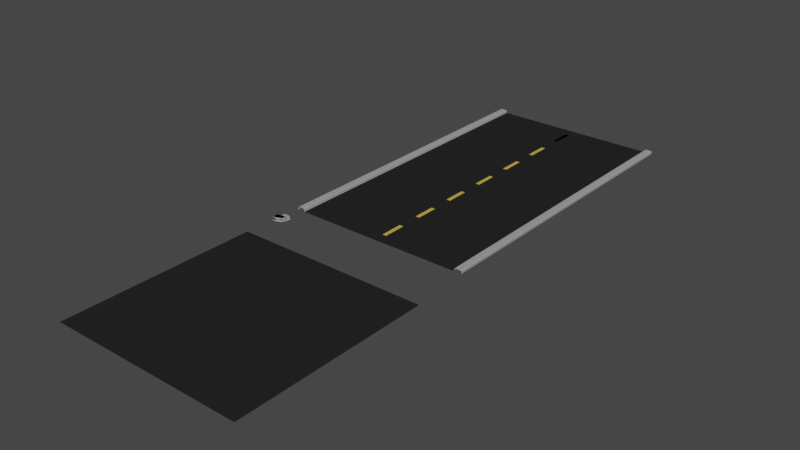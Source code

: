 # Source: road_straight.blend  (saved by Blender 3.4.6; exported with 4.5.12 LTS)
import bpy
from mathutils import Matrix  # noqa: F401  (used for matrix-valued properties, if any)

bpy.ops.wm.read_factory_settings(use_empty=True)
scene = bpy.context.scene
scene.name = 'Scene'

# ---- collections
col_collection = bpy.data.collections.new('Collection'); scene.collection.children.link(col_collection)

# ---- materials (node trees are filled in below, after node groups)
mat_roadstripe = bpy.data.materials.new('RoadStripe')
mat_roadstripe.use_transparent_shadow = False
mat_roadblack = bpy.data.materials.new('RoadBlack')
mat_roadblack.use_transparent_shadow = False
mat_curb = bpy.data.materials.new('Curb')
mat_curb.use_transparent_shadow = False

# ---- material node trees
mat_roadstripe.use_nodes = True; mat_roadstripe.node_tree.nodes.clear()
_N = mat_roadstripe.node_tree.nodes; _L = mat_roadstripe.node_tree.links
n0 = _N.new('ShaderNodeBsdfPrincipled'); n0.name = 'Principled BSDF'; n0.location = (10, 300)
n0.distribution = 'GGX'
n0.subsurface_method = 'RANDOM_WALK_SKIN'
n0.inputs[0].default_value = (0.5783, 0.4102, 0.07926, 1.0)
n0.inputs[2].default_value = 1.0
n0.inputs[3].default_value = 1.45
n0.inputs[13].default_value = 0.0
n0.inputs[27].default_value = (0.0, 0.0, 0.0, 1.0)
n0.inputs[28].default_value = 1.0
n1 = _N.new('ShaderNodeOutputMaterial'); n1.name = 'Material Output'; n1.location = (300, 300)
_L.new(n0.outputs[0], n1.inputs[0])
n1.is_active_output = True
mat_roadblack.use_nodes = True; mat_roadblack.node_tree.nodes.clear()
_N = mat_roadblack.node_tree.nodes; _L = mat_roadblack.node_tree.links
n0 = _N.new('ShaderNodeBsdfPrincipled'); n0.name = 'Principled BSDF'; n0.location = (10, 300)
n0.distribution = 'GGX'
n0.subsurface_method = 'RANDOM_WALK_SKIN'
n0.inputs[0].default_value = (0.0202, 0.0202, 0.0202, 1.0)
n0.inputs[3].default_value = 1.45
n0.inputs[13].default_value = 0.0
n0.inputs[27].default_value = (0.0, 0.0, 0.0, 1.0)
n0.inputs[28].default_value = 1.0
n1 = _N.new('ShaderNodeOutputMaterial'); n1.name = 'Material Output'; n1.location = (300, 300)
_L.new(n0.outputs[0], n1.inputs[0])
n1.is_active_output = True
mat_curb.use_nodes = True; mat_curb.node_tree.nodes.clear()
_N = mat_curb.node_tree.nodes; _L = mat_curb.node_tree.links
n0 = _N.new('ShaderNodeBsdfPrincipled'); n0.name = 'Principled BSDF'; n0.location = (10, 300)
n0.distribution = 'GGX'
n0.subsurface_method = 'RANDOM_WALK_SKIN'
n0.inputs[0].default_value = (0.3488, 0.3488, 0.3488, 1.0)
n0.inputs[2].default_value = 1.0
n0.inputs[3].default_value = 1.45
n0.inputs[13].default_value = 0.0
n0.inputs[27].default_value = (0.0, 0.0, 0.0, 1.0)
n0.inputs[28].default_value = 1.0
n1 = _N.new('ShaderNodeOutputMaterial'); n1.name = 'Material Output'; n1.location = (300, 300)
_L.new(n0.outputs[0], n1.inputs[0])
n1.is_active_output = True

# ---- world
world_world = bpy.data.worlds.new('World'); scene.world = world_world
world_world.use_nodes = True; world_world.node_tree.nodes.clear()
_N = world_world.node_tree.nodes; _L = world_world.node_tree.links
n0 = _N.new('ShaderNodeOutputWorld'); n0.name = 'World Output'; n0.location = (300, 300)
n1 = _N.new('ShaderNodeBackground'); n1.name = 'Background'; n1.location = (10, 300)
n1.inputs[0].default_value = (0.05088, 0.05088, 0.05088, 1.0)
_L.new(n1.outputs[0], n0.inputs[0])
n0.is_active_output = True
world_world.color = (0.05088, 0.05088, 0.05088)
world_world.use_sun_shadow = False
world_world.sun_shadow_jitter_overblur = 0.0

# ---- meshes
me_plane = bpy.data.meshes.new('Plane')
me_plane.from_pydata([(0.0, -0.8721, 0.0), (0.0, 1.0, 0.0), (-1.086, 1.0, 0.0), (-1.086, -0.8721, 0.0), (0.0, 0.7992, 0.0), (0.0, 0.9334, 0.0), (-0.02221, 0.9334, 0.0), (-0.02221, 0.7992, 0.0), (0.0, 0.7992, 0.0), (0.0, 0.9334, 0.0), (-0.02265, 0.9334, 0.0), (-0.02265, 0.7992, 0.0), (0.0, 0.2647, 0.0), (0.0, 0.4004, 0.0), (0.0, 0.532, 0.0), (0.0, 0.6675, 0.0), (-0.02284, 0.6675, 0.0), (-0.02284, 0.532, 0.0), (-0.02284, 0.4004, 0.0), (-0.02284, 0.2647, 0.0), (0.0, -0.8013, 0.0), (0.0, -0.6656, 0.0), (0.0, -0.5341, 0.0), (0.0, -0.3988, 0.0), (0.0, -0.2682, 0.0), (0.0, -0.133, 0.0), (0.0, -0.001255, 0.0), (0.0, 0.133, 0.0), (-0.02284, 0.133, 0.0), (-0.02284, -0.001255, 0.0), (-0.02284, -0.133, 0.0), (-0.02284, -0.2682, 0.0), (-0.02284, -0.3988, 0.0), (-0.02284, -0.5341, 0.0), (-0.02284, -0.6656, 0.0), (-0.02284, -0.8013, 0.0), (-0.99, -0.8721, 0.0), (-1.0, -0.8721, 0.01), (-0.9971, -0.8721, 0.002929), (-1.0, 1.0, 0.01), (-0.99, 1.0, 0.0), (-0.9971, 1.0, 0.002929), (-1.0, -0.8721, 0.02593), (-1.01, -0.8721, 0.03593), (-1.003, -0.8721, 0.033), (-1.01, 1.0, 0.03593), (-1.0, 1.0, 0.02593), (-1.003, 1.0, 0.033), (-1.086, 1.0, 0.02593), (-1.076, 1.0, 0.03593), (-1.083, 1.0, 0.033), (-1.076, -0.8721, 0.03593), (-1.086, -0.8721, 0.02593), (-1.083, -0.8721, 0.033), (1.086, 1.0, 0.0), (1.086, -0.8721, 0.0), (0.02221, 0.9334, 0.0), (0.02221, 0.7992, 0.0), (0.02265, 0.9334, 0.0), (0.02265, 0.7992, 0.0), (0.02284, 0.6675, 0.0), (0.02284, 0.532, 0.0), (0.02284, 0.4004, 0.0), (0.02284, 0.2647, 0.0), (0.02284, 0.133, 0.0), (0.02284, -0.001255, 0.0), (0.02284, -0.133, 0.0), (0.02284, -0.2682, 0.0), (0.02284, -0.3988, 0.0), (0.02284, -0.5341, 0.0), (0.02284, -0.6656, 0.0), (0.02284, -0.8013, 0.0), (0.99, -0.8721, 0.0), (1.0, -0.8721, 0.01), (0.9971, -0.8721, 0.002929), (1.0, 1.0, 0.01), (0.99, 1.0, 0.0), (0.9971, 1.0, 0.002929), (1.0, -0.8721, 0.02593), (1.01, -0.8721, 0.03593), (1.003, -0.8721, 0.033), (1.01, 1.0, 0.03593), (1.0, 1.0, 0.02593), (1.003, 1.0, 0.033), (1.086, 1.0, 0.02593), (1.076, 1.0, 0.03593), (1.083, 1.0, 0.033), (1.076, -0.8721, 0.03593), (1.086, -0.8721, 0.02593), (1.083, -0.8721, 0.033)], [], [(36, 0, 20, 35, 34, 21, 22, 33, 32, 23, 24, 31, 30, 25, 26, 29, 28, 27, 12, 19, 18, 13, 14, 17, 16, 15, 4, 7, 6, 5, 1, 40), (52, 48, 2, 3), (50, 49, 45, 47), (5, 6, 7, 4), (9, 10, 11, 8), (15, 16, 17, 14), (13, 18, 19, 12), (27, 28, 29, 26), (25, 30, 31, 24), (23, 32, 33, 22), (21, 34, 35, 20), (39, 37, 38, 41), (41, 38, 36, 40), (43, 45, 49, 51), (45, 43, 44, 47), (47, 44, 42, 46), (48, 52, 53, 50), (50, 53, 51, 49), (37, 39, 46, 42), (48, 50, 47, 46), (2, 48, 46, 39, 41, 40), (72, 76, 1, 5, 56, 57, 4, 15, 60, 61, 14, 13, 62, 63, 12, 27, 64, 65, 26, 25, 66, 67, 24, 23, 68, 69, 22, 21, 70, 71, 20, 0), (88, 55, 54, 84), (86, 83, 81, 85), (5, 4, 57, 56), (9, 8, 59, 58), (15, 14, 61, 60), (13, 12, 63, 62), (27, 26, 65, 64), (25, 24, 67, 66), (23, 22, 69, 68), (21, 20, 71, 70), (75, 77, 74, 73), (77, 76, 72, 74), (79, 87, 85, 81), (81, 83, 80, 79), (83, 82, 78, 80), (84, 86, 89, 88), (86, 85, 87, 89), (73, 78, 82, 75), (84, 82, 83, 86), (54, 76, 77, 75, 82, 84)])
me_plane.polygons.foreach_set('material_index', [1, 2, 2, 0, 0, 0, 0, 0, 0, 0, 0, 2, 1, 2, 2, 2, 2, 2, 2, 2, 2, 1, 2, 2, 0, 0, 0, 0, 0, 0, 0, 0, 2, 1, 2, 2, 2, 2, 2, 2, 2, 2])
_uv = me_plane.uv_layers.new(name='UVMap')
_uv.uv.foreach_set('vector', [0.01, 0.0, 1.0, 0.0, 1.0, 0.09941, 0.9636, 0.09938, 0.9607, 0.1675, 1.0, 0.167, 1.0, 0.2327, 0.955, 0.2333, 0.9595, 0.3007, 1.0, 0.3007, 1.0, 0.3659, 0.9642, 0.3661, 0.9614, 0.433, 1.0, 0.4342, 1.0, 0.4992, 0.9643, 0.4998, 0.9659, 0.5664, 1.0, 0.5668, 1.0, 0.633, 0.9576, 0.632, 0.9608, 0.7002, 1.0, 0.7005, 1.0, 0.766, 0.9651, 0.7664, 0.961, 0.8341, 1.0, 0.8338, 1.0, 0.8998, 0.961, 0.8994, 0.9626, 0.9668, 1.0, 0.9668, 1.0, 1.0, 0.01, 1.0, 0.0, 0.0, 0.0, 1.0, 0.0, 1.0, 0.0, 0.0, 0.0, 1.0, 0.0, 1.0, 0.0, 1.0, 0.0, 1.0, 1.0, 0.9668, 0.9626, 0.9668, 0.961, 0.8994, 1.0, 0.8998, 1.0, 0.9668, 0.9626, 0.9668, 0.961, 0.8994, 1.0, 0.8998, 1.0, 0.8338, 0.961, 0.8341, 0.9651, 0.7664, 1.0, 0.766, 1.0, 0.7005, 0.9608, 0.7002, 0.9576, 0.632, 1.0, 0.633, 1.0, 0.5668, 0.9659, 0.5664, 0.9643, 0.4998, 1.0, 0.4992, 1.0, 0.4342, 0.9614, 0.433, 0.9642, 0.3661, 1.0, 0.3659, 1.0, 0.3007, 0.9595, 0.3007, 0.955, 0.2333, 1.0, 0.2327, 1.0, 0.167, 0.9607, 0.1675, 0.9636, 0.09938, 1.0, 0.09941, 0.0, 1.0, 0.0, 0.0, 0.0, 0.0, 0.0, 1.0, 0.0, 1.0, 0.0, 0.0, 0.01, 0.0, 0.01, 1.0, 0.0, 0.0, 0.0, 1.0, 0.0, 1.0, 0.0, 0.0, 0.0, 1.0, 0.0, 0.0, 0.0, 0.0, 0.0, 1.0, 0.0, 1.0, 0.0, 0.0, 0.0, 0.0, 0.0, 1.0, 0.0, 1.0, 0.0, 0.0, 0.0, 0.0, 0.0, 1.0, 0.0, 1.0, 0.0, 0.0, 0.0, 0.0, 0.0, 1.0, 0.0, 0.0, 0.0, 1.0, 0.0, 1.0, 0.0, 0.0, 0.0, 1.0, 0.0, 1.0, 0.0, 1.0, 0.0, 1.0, 0.0, 1.0, 0.0, 1.0, 0.0, 1.0, 0.0, 1.0, 0.0, 1.0, 0.01, 1.0, 0.01, 0.0, 0.01, 1.0, 1.0, 1.0, 1.0, 0.9668, 0.9626, 0.9668, 0.961, 0.8994, 1.0, 0.8998, 1.0, 0.8338, 0.961, 0.8341, 0.9651, 0.7664, 1.0, 0.766, 1.0, 0.7005, 0.9608, 0.7002, 0.9576, 0.632, 1.0, 0.633, 1.0, 0.5668, 0.9659, 0.5664, 0.9643, 0.4998, 1.0, 0.4992, 1.0, 0.4342, 0.9614, 0.433, 0.9642, 0.3661, 1.0, 0.3659, 1.0, 0.3007, 0.9595, 0.3007, 0.955, 0.2333, 1.0, 0.2327, 1.0, 0.167, 0.9607, 0.1675, 0.9636, 0.09938, 1.0, 0.09941, 1.0, 0.0, 0.0, 0.0, 0.0, 0.0, 0.0, 1.0, 0.0, 1.0, 0.0, 1.0, 0.0, 1.0, 0.0, 1.0, 0.0, 1.0, 1.0, 0.9668, 1.0, 0.8998, 0.961, 0.8994, 0.9626, 0.9668, 1.0, 0.9668, 1.0, 0.8998, 0.961, 0.8994, 0.9626, 0.9668, 1.0, 0.8338, 1.0, 0.766, 0.9651, 0.7664, 0.961, 0.8341, 1.0, 0.7005, 1.0, 0.633, 0.9576, 0.632, 0.9608, 0.7002, 1.0, 0.5668, 1.0, 0.4992, 0.9643, 0.4998, 0.9659, 0.5664, 1.0, 0.4342, 1.0, 0.3659, 0.9642, 0.3661, 0.9614, 0.433, 1.0, 0.3007, 1.0, 0.2327, 0.955, 0.2333, 0.9595, 0.3007, 1.0, 0.167, 1.0, 0.09941, 0.9636, 0.09938, 0.9607, 0.1675, 0.0, 1.0, 0.0, 1.0, 0.0, 0.0, 0.0, 0.0, 0.0, 1.0, 0.01, 1.0, 0.01, 0.0, 0.0, 0.0, 0.0, 0.0, 0.0, 0.0, 0.0, 1.0, 0.0, 1.0, 0.0, 1.0, 0.0, 1.0, 0.0, 0.0, 0.0, 0.0, 0.0, 1.0, 0.0, 1.0, 0.0, 0.0, 0.0, 0.0, 0.0, 1.0, 0.0, 1.0, 0.0, 0.0, 0.0, 0.0, 0.0, 1.0, 0.0, 1.0, 0.0, 0.0, 0.0, 0.0, 0.0, 0.0, 0.0, 0.0, 0.0, 1.0, 0.0, 1.0, 0.0, 1.0, 0.0, 1.0, 0.0, 1.0, 0.0, 1.0, 0.0, 1.0, 0.01, 1.0, 0.0, 1.0, 0.0, 1.0, 0.0, 1.0, 0.0, 1.0])
me_plane.materials.append(mat_roadstripe)
me_plane.materials.append(mat_roadblack)
me_plane.materials.append(mat_curb)
me_plane.update()
me_plane_001 = bpy.data.meshes.new('Plane.001')
me_plane_001.from_pydata([(-0.01311, 0.0161, 0.00548), (0.07565, 0.0161, -0.01752), (-0.01018, 0.0161, 0.01255), (0.06272, 0.0161, 0.01548), (0.06979, 0.0161, 0.01255), (-0.01311, 0.0161, -0.02045), (0.07272, 0.0161, 0.00548), (0.08272, 0.0161, -0.02045), (0.07272, 0.0161, -0.01045), (-0.003109, 0.0161, 0.01548), (-0.01311, 0.0361, -0.02045), (0.08272, 0.0361, -0.02045), (0.07272, 0.0361, -0.01045), (0.07565, 0.0361, -0.01752), (0.07272, 0.0361, 0.00548), (0.06272, 0.0361, 0.01548), (0.06979, 0.0361, 0.01255), (-0.003109, 0.0361, 0.01548), (-0.01311, 0.0361, 0.00548), (-0.01018, 0.0361, 0.01255), (-0.003109, 0.0161, 0.01548), (0.07272, 0.0161, -0.01045), (0.07272, 0.0161, 0.00548), (-0.01311, 0.0161, -0.02045), (0.06979, 0.0161, 0.01255), (0.06272, 0.0161, 0.01548), (-0.01018, 0.0161, 0.01255), (0.07565, 0.0161, -0.01752), (-0.01311, 0.0161, 0.00548), (-0.01313, 0.01601, 0.00548), (0.04963, -0.01537, -0.01752), (-0.01106, 0.01498, 0.01255), (0.04049, -0.0108, 0.01548), (0.04549, -0.0133, 0.01255), (-0.01313, 0.01601, -0.02045), (0.04756, -0.01433, 0.00548), (0.05463, -0.01787, -0.02045), (0.04756, -0.01433, -0.01045), (-0.006062, 0.01248, 0.01548), (-0.006062, 0.01248, 0.01548), (0.04756, -0.01433, -0.01045), (0.05463, -0.01787, -0.02045), (0.04756, -0.01433, 0.00548), (-0.01313, 0.01601, -0.02045), (0.04549, -0.0133, 0.01255), (0.04049, -0.0108, 0.01548), (-0.01106, 0.01498, 0.01255), (0.04963, -0.01537, -0.01752), (-0.01313, 0.01601, 0.00548), (-0.01324, 0.01616, 0.00548), (-0.01324, -0.02822, -0.01752), (-0.01324, 0.0147, 0.01255), (-0.01324, -0.02175, 0.01548), (-0.01324, -0.02529, 0.01255), (-0.01324, 0.01616, -0.02045), (-0.01324, -0.02675, 0.00548), (-0.01324, -0.03175, -0.02045), (-0.01324, -0.02675, -0.01045), (-0.01324, 0.01116, 0.01548), (-0.01324, 0.01116, 0.01548), (-0.01324, -0.02675, -0.01045), (-0.01324, -0.03175, -0.02045), (-0.01324, -0.02675, 0.00548), (-0.01324, 0.01616, -0.02045), (-0.01324, -0.02529, 0.01255), (-0.01324, -0.02175, 0.01548), (-0.01324, 0.0147, 0.01255), (-0.01324, -0.02822, -0.01752), (-0.01324, 0.01616, 0.00548), (-0.01324, 0.01616, 0.00548), (-0.01324, -0.02822, -0.01752), (-0.01324, 0.0147, 0.01255), (-0.01324, -0.02175, 0.01548), (-0.01324, -0.02529, 0.01255), (-0.01324, 0.01616, -0.02045), (-0.01324, -0.02675, 0.00548), (-0.01324, -0.03175, -0.02045), (-0.01324, -0.02675, -0.01045), (-0.01324, 0.01116, 0.01548), (-0.01324, 0.01116, 0.01548), (-0.01324, -0.02675, -0.01045), (-0.01324, -0.03175, -0.02045), (-0.01324, -0.02675, 0.00548), (-0.01324, 0.01616, -0.02045), (-0.01324, -0.02529, 0.01255), (-0.01324, -0.02175, 0.01548), (-0.01324, 0.0147, 0.01255), (-0.01324, -0.02822, -0.01752), (-0.01324, 0.01616, 0.00548), (-0.05311, 0.01616, 0.00548), (-0.05311, -0.02822, -0.01752), (-0.05311, 0.0147, 0.01255), (-0.05311, -0.02175, 0.01548), (-0.05311, -0.02529, 0.01255), (-0.05311, 0.01616, -0.02045), (-0.05311, -0.02675, 0.00548), (-0.05311, -0.03175, -0.02045), (-0.05311, -0.02675, -0.01045), (-0.05311, 0.01116, 0.01548), (-0.05311, 0.01116, 0.01548), (-0.05311, -0.02675, -0.01045), (-0.05311, -0.03175, -0.02045), (-0.05311, -0.02675, 0.00548), (-0.05311, 0.01616, -0.02045), (-0.05311, -0.02529, 0.01255), (-0.05311, -0.02175, 0.01548), (-0.05311, 0.0147, 0.01255), (-0.05311, -0.02822, -0.01752), (-0.05311, 0.01616, 0.00548)], [], [(28, 26, 46, 48), (7, 1, 30, 36), (16, 15, 3, 4), (2, 0, 29, 31), (17, 19, 2, 9), (22, 21, 40, 42), (11, 13, 1, 7), (4, 3, 32, 33), (21, 27, 47, 40), (6, 4, 33, 35), (24, 22, 42, 44), (18, 10, 5, 0), (14, 16, 4, 6), (13, 12, 8, 1), (12, 14, 6, 8), (19, 18, 0, 2), (15, 17, 9, 3), (35, 33, 53, 55), (29, 34, 54, 49), (46, 39, 59, 66), (30, 37, 57, 50), (34, 43, 63, 54), (36, 30, 50, 56), (48, 46, 66, 68), (39, 45, 65, 59), (45, 44, 64, 65), (5, 23, 43, 34), (0, 5, 34, 29), (25, 24, 44, 45), (23, 28, 48, 43), (26, 20, 39, 46), (9, 2, 31, 38), (3, 9, 38, 32), (8, 6, 35, 37), (20, 25, 45, 39), (1, 8, 37, 30), (61, 56, 76, 81), (58, 51, 71, 78), (51, 49, 69, 71), (67, 61, 81, 87), (57, 55, 75, 77), (63, 68, 88, 83), (53, 52, 72, 73), (60, 67, 87, 80), (62, 60, 80, 82), (44, 42, 62, 64), (32, 38, 58, 52), (42, 40, 60, 62), (40, 47, 67, 60), (33, 32, 52, 53), (43, 48, 68, 63), (37, 35, 55, 57), (47, 41, 61, 67), (31, 29, 49, 51), (38, 31, 51, 58), (41, 36, 56, 61), (72, 78, 98, 92), (84, 82, 102, 104), (75, 73, 93, 95), (69, 74, 94, 89), (86, 79, 99, 106), (70, 77, 97, 90), (74, 83, 103, 94), (76, 70, 90, 96), (88, 86, 106, 108), (65, 64, 84, 85), (59, 65, 85, 79), (68, 66, 86, 88), (56, 50, 70, 76), (54, 63, 83, 74), (50, 57, 77, 70), (66, 59, 79, 86), (49, 54, 74, 69), (55, 53, 73, 75), (64, 62, 82, 84), (52, 58, 78, 72), (90, 97, 100, 107), (89, 94, 103, 108), (91, 89, 108, 106), (96, 90, 107, 101), (97, 95, 102, 100), (93, 92, 105, 104), (92, 98, 99, 105), (98, 91, 106, 99), (95, 93, 104, 102), (82, 80, 100, 102), (80, 87, 107, 100), (73, 72, 92, 93), (83, 88, 108, 103), (77, 75, 95, 97), (87, 81, 101, 107), (71, 69, 89, 91), (78, 71, 91, 98), (81, 76, 96, 101), (85, 84, 104, 105), (79, 85, 105, 99)])
me_plane_001.polygons.foreach_set('material_index', [2, 2, 2, 2, 2, 2, 2, 2, 2, 2, 2, 2, 2, 2, 2, 2, 2, 2, 2, 2, 2, 2, 2, 2, 2, 2, 2, 2, 2, 2, 2, 2, 2, 2, 2, 2, 2, 2, 2, 2, 2, 2, 2, 2, 2, 2, 2, 2, 2, 2, 2, 2, 2, 2, 2, 2, 2, 2, 2, 2, 2, 2, 2, 2, 2, 2, 2, 2, 2, 2, 2, 2, 2, 2, 2, 2, 2, 2, 2, 2, 2, 2, 2, 2, 2, 2, 2, 2, 2, 2, 2, 2, 2, 2, 2, 2])
_uv = me_plane_001.uv_layers.new(name='UVMap')
_uv.uv.foreach_set('vector', [0.0, 0.0, 0.0, 0.0, 0.0, 0.0, 0.0, 0.0, 0.0, 0.0, 0.0, 0.0, 0.0, 0.0, 0.0, 0.0, 0.0, 0.0, 0.0, 0.0, 0.0, 0.0, 0.0, 0.0, 0.0, 0.0, 0.0, 0.0, 0.0, 0.0, 0.0, 0.0, 0.0, 0.0, 0.0, 0.0, 0.0, 0.0, 0.0, 0.0, 0.0, 0.0, 0.0, 0.0, 0.0, 0.0, 0.0, 0.0, 0.0, 0.0, 0.0, 0.0, 0.0, 0.0, 0.0, 0.0, 0.0, 0.0, 0.0, 0.0, 0.0, 0.0, 0.0, 0.0, 0.0, 0.0, 0.0, 0.0, 0.0, 0.0, 0.0, 0.0, 0.0, 0.0, 0.0, 0.0, 0.0, 0.0, 0.0, 0.0, 0.0, 0.0, 0.0, 0.0, 0.0, 0.0, 0.0, 0.0, 0.0, 0.0, 0.0, 0.0, 0.0, 0.0, 0.0, 0.0, 0.0, 0.0, 0.0, 0.0, 0.0, 0.0, 0.0, 0.0, 0.0, 0.0, 0.0, 0.0, 0.0, 0.0, 0.0, 0.0, 0.0, 0.0, 0.0, 0.0, 0.0, 0.0, 0.0, 0.0, 0.0, 0.0, 0.0, 0.0, 0.0, 0.0, 0.0, 0.0, 0.0, 0.0, 0.0, 0.0, 0.0, 0.0, 0.0, 0.0, 0.0, 0.0, 0.0, 0.0, 0.0, 0.0, 0.0, 0.0, 0.0, 0.0, 0.0, 0.0, 0.0, 0.0, 0.0, 0.0, 0.0, 0.0, 0.0, 0.0, 0.0, 0.0, 0.0, 0.0, 0.0, 0.0, 0.0, 0.0, 0.0, 0.0, 0.0, 0.0, 0.0, 0.0, 0.0, 0.0, 0.0, 0.0, 0.0, 0.0, 0.0, 0.0, 0.0, 0.0, 0.0, 0.0, 0.0, 0.0, 0.0, 0.0, 0.0, 0.0, 0.0, 0.0, 0.0, 0.0, 0.0, 0.0, 0.0, 0.0, 0.0, 0.0, 0.0, 0.0, 0.0, 0.0, 0.0, 0.0, 0.0, 0.0, 0.0, 0.0, 0.0, 0.0, 0.0, 0.0, 0.0, 0.0, 0.0, 0.0, 0.0, 0.0, 0.0, 0.0, 0.0, 0.0, 0.0, 0.0, 0.0, 0.0, 0.0, 0.0, 0.0, 0.0, 0.0, 0.0, 0.0, 0.0, 0.0, 0.0, 0.0, 0.0, 0.0, 0.0, 0.0, 0.0, 0.0, 0.0, 0.0, 0.0, 0.0, 0.0, 0.0, 0.0, 0.0, 0.0, 0.0, 0.0, 0.0, 0.0, 0.0, 0.0, 0.0, 0.0, 0.0, 0.0, 0.0, 0.0, 0.0, 0.0, 0.0, 0.0, 0.0, 0.0, 0.0, 0.0, 0.0, 0.0, 0.0, 0.0, 0.0, 0.0, 0.0, 0.0, 0.0, 0.0, 0.0, 0.0, 0.0, 0.0, 0.0, 0.0, 0.0, 0.0, 0.0, 0.0, 0.0, 0.0, 0.0, 0.0, 0.0, 0.0, 0.0, 0.0, 0.0, 0.0, 0.0, 0.0, 0.0, 0.0, 0.0, 0.0, 0.0, 0.0, 0.0, 0.0, 0.0, 0.0, 0.0, 0.0, 0.0, 0.0, 0.0, 0.0, 0.0, 0.0, 0.0, 0.0, 0.0, 0.0, 0.0, 0.0, 0.0, 0.0, 0.0, 0.0, 0.0, 0.0, 0.0, 0.0, 0.0, 0.0, 0.0, 0.0, 0.0, 0.0, 0.0, 0.0, 0.0, 0.0, 0.0, 0.0, 0.0, 0.0, 0.0, 0.0, 0.0, 0.0, 0.0, 0.0, 0.0, 0.0, 0.0, 0.0, 0.0, 0.0, 0.0, 0.0, 0.0, 0.0, 0.0, 0.0, 0.0, 0.0, 0.0, 0.0, 0.0, 0.0, 0.0, 0.0, 0.0, 0.0, 0.0, 0.0, 0.0, 0.0, 0.0, 0.0, 0.0, 0.0, 0.0, 0.0, 0.0, 0.0, 0.0, 0.0, 0.0, 0.0, 0.0, 0.0, 0.0, 0.0, 0.0, 0.0, 0.0, 0.0, 0.0, 0.0, 0.0, 0.0, 0.0, 0.0, 0.0, 0.0, 0.0, 0.0, 0.0, 0.0, 0.0, 0.0, 0.0, 0.0, 0.0, 0.0, 0.0, 0.0, 0.0, 0.0, 0.0, 0.0, 0.0, 0.0, 0.0, 0.0, 0.0, 0.0, 0.0, 0.0, 0.0, 0.0, 0.0, 0.0, 0.0, 0.0, 0.0, 0.0, 0.0, 0.0, 0.0, 0.0, 0.0, 0.0, 0.0, 0.0, 0.0, 0.0, 0.0, 0.0, 0.0, 0.0, 0.0, 0.0, 0.0, 0.0, 0.0, 0.0, 0.0, 0.0, 0.0, 0.0, 0.0, 0.0, 0.0, 0.0, 0.0, 0.0, 0.0, 0.0, 0.0, 0.0, 0.0, 0.0, 0.0, 0.0, 0.0, 0.0, 0.0, 0.0, 0.0, 0.0, 0.0, 0.0, 0.0, 0.0, 0.0, 0.0, 0.0, 0.0, 0.0, 0.0, 0.0, 0.0, 0.0, 0.0, 0.0, 0.0, 0.0, 0.0, 0.0, 0.0, 0.0, 0.0, 0.0, 0.0, 0.0, 0.0, 0.0, 0.0, 0.0, 0.0, 0.0, 0.0, 0.0, 0.0, 0.0, 0.0, 0.0, 0.0, 0.0, 0.0, 0.0, 0.0, 0.0, 0.0, 0.0, 0.0, 0.0, 0.0, 0.0, 0.0, 0.0, 0.0, 0.0, 0.0, 0.0, 0.0, 0.0, 0.0, 0.0, 0.0, 0.0, 0.0, 0.0, 0.0, 0.0, 0.0, 0.0, 0.0, 0.0, 0.0, 0.0, 0.0, 0.0, 0.0, 0.0, 0.0, 0.0, 0.0, 0.0, 0.0, 0.0, 0.0, 0.0, 0.0, 0.0, 0.0, 0.0, 0.0, 0.0, 0.0, 0.0, 0.0, 0.0, 0.0, 0.0, 0.0, 0.0, 0.0, 0.0, 0.0, 0.0, 0.0, 0.0, 0.0, 0.0, 0.0, 0.0, 0.0, 0.0, 0.0, 0.0, 0.0, 0.0, 0.0, 0.0, 0.0, 0.0, 0.0, 0.0, 0.0, 0.0, 0.0, 0.0, 0.0, 0.0, 0.0, 0.0, 0.0, 0.0, 0.0, 0.0, 0.0, 0.0, 0.0, 0.0, 0.0, 0.0, 0.0, 0.0, 0.0, 0.0, 0.0, 0.0, 0.0, 0.0, 0.0, 0.0, 0.0, 0.0, 0.0, 0.0, 0.0, 0.0, 0.0, 0.0, 0.0, 0.0, 0.0, 0.0, 0.0, 0.0, 0.0, 0.0, 0.0, 0.0, 0.0, 0.0, 0.0, 0.0, 0.0, 0.0, 0.0, 0.0, 0.0, 0.0, 0.0, 0.0, 0.0, 0.0, 0.0, 0.0, 0.0, 0.0, 0.0, 0.0, 0.0, 0.0, 0.0, 0.0, 0.0, 0.0, 0.0, 0.0, 0.0, 0.0, 0.0, 0.0, 0.0, 0.0, 0.0, 0.0, 0.0, 0.0, 0.0, 0.0, 0.0, 0.0, 0.0, 0.0, 0.0, 0.0, 0.0, 0.0, 0.0, 0.0, 0.0, 0.0, 0.0, 0.0, 0.0, 0.0, 0.0, 0.0, 0.0, 0.0, 0.0, 0.0, 0.0, 0.0, 0.0, 0.0, 0.0, 0.0, 0.0, 0.0, 0.0, 0.0, 0.0, 0.0, 0.0, 0.0, 0.0, 0.0, 0.0, 0.0, 0.0, 0.0, 0.0, 0.0, 0.0, 0.0, 0.0, 0.0, 0.0, 0.0, 0.0, 0.0, 0.0, 0.0, 0.0, 0.0, 0.0, 0.0, 0.0, 0.0, 0.0, 0.0, 0.0, 0.0, 0.0, 0.0, 0.0, 0.0, 0.0, 0.0, 0.0, 0.0, 0.0, 0.0, 0.0, 0.0, 0.0])
me_plane_001.materials.append(mat_roadstripe)
me_plane_001.materials.append(mat_roadblack)
me_plane_001.materials.append(mat_curb)
me_plane_001.update()
me_plane_002 = bpy.data.meshes.new('Plane.002')
me_plane_002.from_pydata([(-1.0, -1.0, 0.0), (1.0, -1.0, 0.0), (-1.0, 1.0, 0.0), (1.0, 1.0, 0.0)], [], [(0, 1, 3, 2)])
_uv = me_plane_002.uv_layers.new(name='UVMap')
_uv.uv.foreach_set('vector', [0.0, 0.0, 1.0, 0.0, 1.0, 1.0, 0.0, 1.0])
me_plane_002.materials.append(mat_roadblack)
me_plane_002.update()

# ---- objects
ob_road = bpy.data.objects.new('Road', me_plane)
ob_curbcorner = bpy.data.objects.new('CurbCorner', me_plane_001)
ob_plane = bpy.data.objects.new('Plane', me_plane_002)

# ---- transforms, parenting, visibility, modifiers, constraints
ob_road.location = (0.0, 0.0, 0.0)
ob_road.scale = (3.75, 7.5, 3.7)
ob_curbcorner.location = (-4.023, -7.621, 0.07568)
ob_curbcorner.scale = (3.75, 7.5, 3.7)
ob_plane.location = (0.0, -13.41, 0.0)
ob_plane.scale = (4.25, 4.25, 1.0)

# ---- collection membership
col_collection.objects.link(ob_road)
col_collection.objects.link(ob_curbcorner)
col_collection.objects.link(ob_plane)

# ---- scene / render settings (as saved in the file)
scene.frame_start = 1; scene.frame_end = 250; scene.frame_set(3)
scene.render.engine = 'BLENDER_EEVEE_NEXT'
scene.cycles.sampling_pattern = 'TABULATED_SOBOL'
scene.cycles.use_light_tree = False
scene.view_settings.view_transform = 'Filmic'
bpy.context.view_layer.update()

# ---- added for rendering (the .blend has no active camera and no usable light): camera, sun
cam_auto = bpy.data.cameras.new('AutoCamera')
cam_auto.lens = 50.0
cam_auto.sensor_width = 36.0
cam_auto.clip_end = 1000.0
ob_auto_camera = bpy.data.objects.new('AutoCamera', cam_auto)
scene.collection.objects.link(ob_auto_camera)
ob_auto_camera.location = (24.5688, -34.5611, 19.7216)
ob_auto_camera.rotation_euler = (1.09748, -7.21219e-08, 0.694738)
scene.camera = ob_auto_camera
light_auto_sun = bpy.data.lights.new('AutoSun', 'SUN')
light_auto_sun.energy = 3.0
light_auto_sun.angle = 0.0523599
ob_auto_sun = bpy.data.objects.new('AutoSun', light_auto_sun)
scene.collection.objects.link(ob_auto_sun)
ob_auto_sun.rotation_euler = (0.872665, 0.174533, 0.523599)
bpy.context.view_layer.update()
